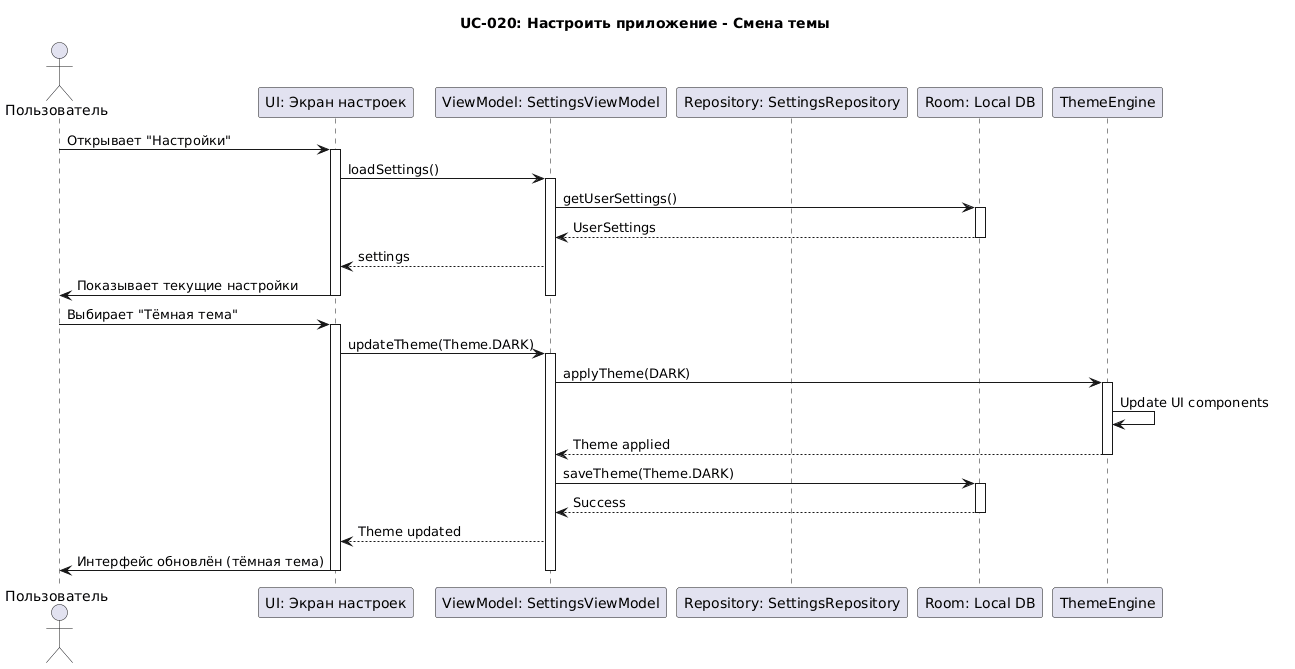

The diagram above was rendered by PlantUML. Its source (embedded in the PNG):
@startuml
title UC-020: Настроить приложение - Смена темы

actor "Пользователь" as User
participant "UI: Экран настроек" as UI
participant "ViewModel: SettingsViewModel" as VM
participant "Repository: SettingsRepository" as Repo
participant "Room: Local DB" as LocalDB
participant "ThemeEngine" as Theme

User -> UI : Открывает "Настройки"
activate UI
UI -> VM : loadSettings()
activate VM

VM -> LocalDB : getUserSettings()
activate LocalDB
LocalDB --> VM : UserSettings
deactivate LocalDB

VM --> UI : settings
UI -> User : Показывает текущие настройки
deactivate VM
deactivate UI

User -> UI : Выбирает "Тёмная тема"
activate UI
UI -> VM : updateTheme(Theme.DARK)
activate VM

VM -> Theme : applyTheme(DARK)
activate Theme
Theme -> Theme : Update UI components
Theme --> VM : Theme applied
deactivate Theme

VM -> LocalDB : saveTheme(Theme.DARK)
activate LocalDB
LocalDB --> VM : Success
deactivate LocalDB

VM --> UI : Theme updated
UI -> User : Интерфейс обновлён (тёмная тема)
deactivate VM
deactivate UI
@enduml